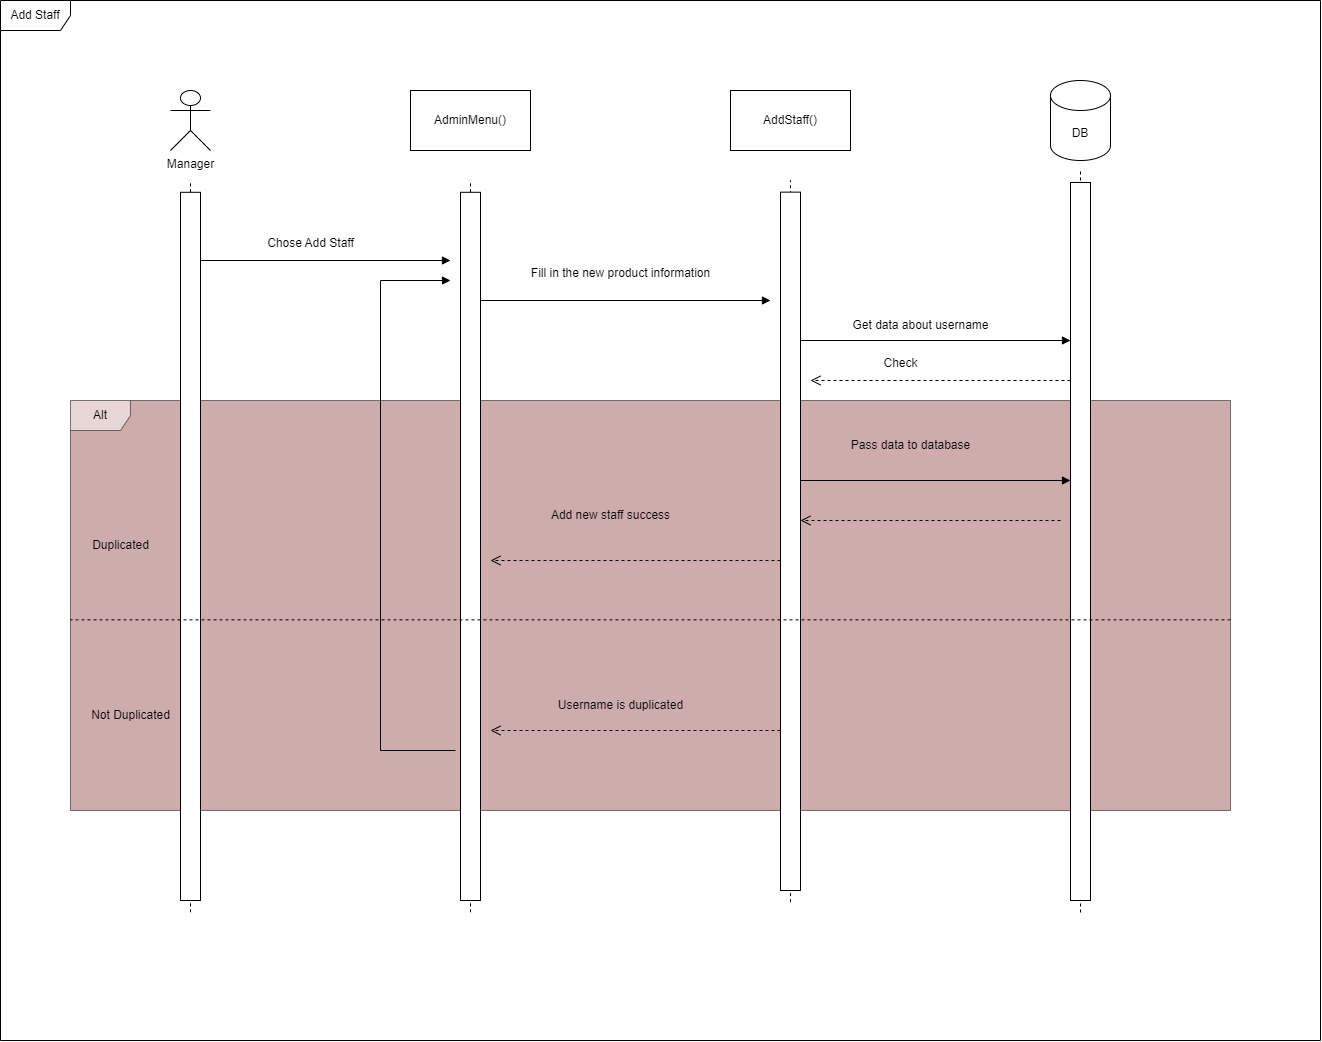

The diagram above was exported from draw.io. Its source (the exported page's mxGraphModel, read from the mxfile embedded in the PNG):
<mxGraphModel dx="950" dy="315" grid="1" gridSize="10" guides="0" tooltips="1" connect="0" arrows="0" fold="1" page="0" pageScale="1" pageWidth="827" pageHeight="1169" math="0" shadow="0">
  <root>
    <mxCell id="0" />
    <mxCell id="1" parent="0" />
    <mxCell id="IGMmWlOQ2cR02F5U2A59-365" value="Alt" style="shape=umlFrame;whiteSpace=wrap;html=1;pointerEvents=0;swimlaneFillColor=#a05a5a;opacity=50;" vertex="1" parent="1">
      <mxGeometry x="1180" y="1300" width="1160" height="410" as="geometry" />
    </mxCell>
    <mxCell id="IGMmWlOQ2cR02F5U2A59-336" value="" style="html=1;verticalAlign=bottom;endArrow=block;curved=0;rounded=0;" edge="1" parent="1">
      <mxGeometry relative="1" as="geometry">
        <mxPoint x="1310" y="1160" as="sourcePoint" />
        <mxPoint x="1560" y="1160" as="targetPoint" />
      </mxGeometry>
    </mxCell>
    <mxCell id="IGMmWlOQ2cR02F5U2A59-337" value="" style="html=1;verticalAlign=bottom;endArrow=open;dashed=1;endSize=8;curved=0;rounded=0;" edge="1" parent="1">
      <mxGeometry relative="1" as="geometry">
        <mxPoint x="1910" y="1420" as="targetPoint" />
        <mxPoint x="2170" y="1420" as="sourcePoint" />
      </mxGeometry>
    </mxCell>
    <mxCell id="IGMmWlOQ2cR02F5U2A59-338" value="" style="group" vertex="1" connectable="0" parent="1">
      <mxGeometry x="1290" y="1080" width="20" height="720" as="geometry" />
    </mxCell>
    <mxCell id="IGMmWlOQ2cR02F5U2A59-339" value="" style="endArrow=none;dashed=1;html=1;rounded=0;" edge="1" parent="IGMmWlOQ2cR02F5U2A59-338">
      <mxGeometry width="50" height="50" relative="1" as="geometry">
        <mxPoint x="10" y="731.8032786885248" as="sourcePoint" />
        <mxPoint x="10" as="targetPoint" />
      </mxGeometry>
    </mxCell>
    <mxCell id="IGMmWlOQ2cR02F5U2A59-340" value="" style="rounded=0;whiteSpace=wrap;html=1;" vertex="1" parent="IGMmWlOQ2cR02F5U2A59-338">
      <mxGeometry y="11.80327868852459" width="20" height="708.1967213114755" as="geometry" />
    </mxCell>
    <mxCell id="IGMmWlOQ2cR02F5U2A59-341" value="Manager" style="shape=umlActor;verticalLabelPosition=bottom;verticalAlign=top;html=1;outlineConnect=0;" vertex="1" parent="1">
      <mxGeometry x="1280" y="990" width="40" height="60" as="geometry" />
    </mxCell>
    <mxCell id="IGMmWlOQ2cR02F5U2A59-342" value="Add Staff" style="shape=umlFrame;whiteSpace=wrap;html=1;pointerEvents=0;width=70;height=30;" vertex="1" parent="1">
      <mxGeometry x="1110" y="900" width="1320" height="1040" as="geometry" />
    </mxCell>
    <mxCell id="IGMmWlOQ2cR02F5U2A59-344" value="AdminMenu()" style="rounded=0;whiteSpace=wrap;html=1;" vertex="1" parent="1">
      <mxGeometry x="1520" y="990" width="120" height="60" as="geometry" />
    </mxCell>
    <mxCell id="IGMmWlOQ2cR02F5U2A59-345" value="" style="group" vertex="1" connectable="0" parent="1">
      <mxGeometry x="1570" y="1080" width="20" height="720" as="geometry" />
    </mxCell>
    <mxCell id="IGMmWlOQ2cR02F5U2A59-346" value="" style="endArrow=none;dashed=1;html=1;rounded=0;" edge="1" parent="IGMmWlOQ2cR02F5U2A59-345">
      <mxGeometry width="50" height="50" relative="1" as="geometry">
        <mxPoint x="10" y="731.8032786885245" as="sourcePoint" />
        <mxPoint x="10" as="targetPoint" />
      </mxGeometry>
    </mxCell>
    <mxCell id="IGMmWlOQ2cR02F5U2A59-347" value="" style="rounded=0;whiteSpace=wrap;html=1;" vertex="1" parent="IGMmWlOQ2cR02F5U2A59-345">
      <mxGeometry y="11.80327868852459" width="20" height="708.1967213114752" as="geometry" />
    </mxCell>
    <mxCell id="IGMmWlOQ2cR02F5U2A59-348" value="Chose Add Staff" style="text;html=1;align=center;verticalAlign=middle;resizable=0;points=[];autosize=1;strokeColor=none;fillColor=none;" vertex="1" parent="1">
      <mxGeometry x="1350" y="1128" width="140" height="30" as="geometry" />
    </mxCell>
    <mxCell id="IGMmWlOQ2cR02F5U2A59-349" value="AddStaff()" style="rounded=0;whiteSpace=wrap;html=1;" vertex="1" parent="1">
      <mxGeometry x="1840" y="990" width="120" height="60" as="geometry" />
    </mxCell>
    <mxCell id="IGMmWlOQ2cR02F5U2A59-350" value="" style="group" vertex="1" connectable="0" parent="1">
      <mxGeometry x="1890" y="1080" width="20" height="710" as="geometry" />
    </mxCell>
    <mxCell id="IGMmWlOQ2cR02F5U2A59-351" value="" style="endArrow=none;dashed=1;html=1;rounded=0;" edge="1" parent="IGMmWlOQ2cR02F5U2A59-350">
      <mxGeometry width="50" height="50" relative="1" as="geometry">
        <mxPoint x="10" y="721.6393442622951" as="sourcePoint" />
        <mxPoint x="10" as="targetPoint" />
      </mxGeometry>
    </mxCell>
    <mxCell id="IGMmWlOQ2cR02F5U2A59-352" value="" style="rounded=0;whiteSpace=wrap;html=1;" vertex="1" parent="IGMmWlOQ2cR02F5U2A59-350">
      <mxGeometry y="11.639344262295083" width="20" height="698.3606557377049" as="geometry" />
    </mxCell>
    <mxCell id="IGMmWlOQ2cR02F5U2A59-353" value="" style="html=1;verticalAlign=bottom;endArrow=block;curved=0;rounded=0;" edge="1" parent="1">
      <mxGeometry relative="1" as="geometry">
        <mxPoint x="1590" y="1200" as="sourcePoint" />
        <mxPoint x="1880" y="1200" as="targetPoint" />
      </mxGeometry>
    </mxCell>
    <mxCell id="IGMmWlOQ2cR02F5U2A59-354" value="Fill in the new product information" style="text;html=1;align=center;verticalAlign=middle;resizable=0;points=[];autosize=1;strokeColor=none;fillColor=none;" vertex="1" parent="1">
      <mxGeometry x="1630" y="1158" width="200" height="30" as="geometry" />
    </mxCell>
    <mxCell id="IGMmWlOQ2cR02F5U2A59-355" value="DB" style="shape=cylinder3;whiteSpace=wrap;html=1;boundedLbl=1;backgroundOutline=1;size=15;" vertex="1" parent="1">
      <mxGeometry x="2160" y="980" width="60" height="80" as="geometry" />
    </mxCell>
    <mxCell id="IGMmWlOQ2cR02F5U2A59-356" value="" style="group" vertex="1" connectable="0" parent="1">
      <mxGeometry x="2180" y="1070" width="20" height="730" as="geometry" />
    </mxCell>
    <mxCell id="IGMmWlOQ2cR02F5U2A59-357" value="" style="endArrow=none;dashed=1;html=1;rounded=0;" edge="1" parent="IGMmWlOQ2cR02F5U2A59-356">
      <mxGeometry width="50" height="50" relative="1" as="geometry">
        <mxPoint x="10" y="741.9672131147544" as="sourcePoint" />
        <mxPoint x="10" as="targetPoint" />
      </mxGeometry>
    </mxCell>
    <mxCell id="IGMmWlOQ2cR02F5U2A59-358" value="" style="rounded=0;whiteSpace=wrap;html=1;" vertex="1" parent="IGMmWlOQ2cR02F5U2A59-356">
      <mxGeometry y="11.9672131147541" width="20" height="718.0327868852461" as="geometry" />
    </mxCell>
    <mxCell id="IGMmWlOQ2cR02F5U2A59-359" value="" style="html=1;verticalAlign=bottom;endArrow=block;curved=0;rounded=0;" edge="1" parent="1">
      <mxGeometry relative="1" as="geometry">
        <mxPoint x="1910" y="1380" as="sourcePoint" />
        <mxPoint x="2180" y="1380" as="targetPoint" />
      </mxGeometry>
    </mxCell>
    <mxCell id="IGMmWlOQ2cR02F5U2A59-360" value="Pass data to database" style="text;html=1;align=center;verticalAlign=middle;resizable=0;points=[];autosize=1;strokeColor=none;fillColor=none;" vertex="1" parent="1">
      <mxGeometry x="1950" y="1330" width="140" height="30" as="geometry" />
    </mxCell>
    <mxCell id="IGMmWlOQ2cR02F5U2A59-361" value="" style="html=1;verticalAlign=bottom;endArrow=open;dashed=1;endSize=8;curved=0;rounded=0;" edge="1" parent="1">
      <mxGeometry relative="1" as="geometry">
        <mxPoint x="1600" y="1460" as="targetPoint" />
        <mxPoint x="1890" y="1460" as="sourcePoint" />
      </mxGeometry>
    </mxCell>
    <mxCell id="IGMmWlOQ2cR02F5U2A59-362" value="Add new staff success" style="text;html=1;align=center;verticalAlign=middle;resizable=0;points=[];autosize=1;strokeColor=none;fillColor=none;" vertex="1" parent="1">
      <mxGeometry x="1650" y="1400" width="140" height="30" as="geometry" />
    </mxCell>
    <mxCell id="IGMmWlOQ2cR02F5U2A59-363" value="" style="html=1;verticalAlign=bottom;endArrow=block;curved=0;rounded=0;" edge="1" parent="1">
      <mxGeometry relative="1" as="geometry">
        <mxPoint x="1910" y="1240" as="sourcePoint" />
        <mxPoint x="2180" y="1240" as="targetPoint" />
      </mxGeometry>
    </mxCell>
    <mxCell id="IGMmWlOQ2cR02F5U2A59-364" value="Get data about username" style="text;html=1;align=center;verticalAlign=middle;resizable=0;points=[];autosize=1;strokeColor=none;fillColor=none;" vertex="1" parent="1">
      <mxGeometry x="1950" y="1210" width="160" height="30" as="geometry" />
    </mxCell>
    <mxCell id="IGMmWlOQ2cR02F5U2A59-366" value="" style="endArrow=none;dashed=1;html=1;rounded=0;entryX=0;entryY=0.535;entryDx=0;entryDy=0;entryPerimeter=0;exitX=1;exitY=0.535;exitDx=0;exitDy=0;exitPerimeter=0;" edge="1" parent="1" source="IGMmWlOQ2cR02F5U2A59-365" target="IGMmWlOQ2cR02F5U2A59-365">
      <mxGeometry width="50" height="50" relative="1" as="geometry">
        <mxPoint x="1690" y="1640" as="sourcePoint" />
        <mxPoint x="1740" y="1590" as="targetPoint" />
      </mxGeometry>
    </mxCell>
    <mxCell id="IGMmWlOQ2cR02F5U2A59-367" value="Duplicated" style="text;html=1;align=center;verticalAlign=middle;resizable=0;points=[];autosize=1;strokeColor=none;fillColor=none;" vertex="1" parent="1">
      <mxGeometry x="1190" y="1430" width="80" height="30" as="geometry" />
    </mxCell>
    <mxCell id="IGMmWlOQ2cR02F5U2A59-368" value="Not Duplicated" style="text;html=1;align=center;verticalAlign=middle;resizable=0;points=[];autosize=1;strokeColor=none;fillColor=none;" vertex="1" parent="1">
      <mxGeometry x="1190" y="1600" width="100" height="30" as="geometry" />
    </mxCell>
    <mxCell id="IGMmWlOQ2cR02F5U2A59-369" value="" style="html=1;verticalAlign=bottom;endArrow=open;dashed=1;endSize=8;curved=0;rounded=0;" edge="1" parent="1">
      <mxGeometry relative="1" as="geometry">
        <mxPoint x="1920" y="1280" as="targetPoint" />
        <mxPoint x="2180" y="1280" as="sourcePoint" />
      </mxGeometry>
    </mxCell>
    <mxCell id="IGMmWlOQ2cR02F5U2A59-370" value="Check" style="text;html=1;align=center;verticalAlign=middle;resizable=0;points=[];autosize=1;strokeColor=none;fillColor=none;" vertex="1" parent="1">
      <mxGeometry x="1980" y="1248" width="60" height="30" as="geometry" />
    </mxCell>
    <mxCell id="IGMmWlOQ2cR02F5U2A59-372" value="" style="html=1;verticalAlign=bottom;endArrow=open;dashed=1;endSize=8;curved=0;rounded=0;" edge="1" parent="1">
      <mxGeometry relative="1" as="geometry">
        <mxPoint x="1600" y="1630" as="targetPoint" />
        <mxPoint x="1890" y="1630" as="sourcePoint" />
      </mxGeometry>
    </mxCell>
    <mxCell id="IGMmWlOQ2cR02F5U2A59-373" value="Username is duplicated" style="text;html=1;align=center;verticalAlign=middle;resizable=0;points=[];autosize=1;strokeColor=none;fillColor=none;" vertex="1" parent="1">
      <mxGeometry x="1655" y="1590" width="150" height="30" as="geometry" />
    </mxCell>
    <mxCell id="IGMmWlOQ2cR02F5U2A59-379" value="" style="html=1;align=left;spacingLeft=2;endArrow=block;rounded=0;edgeStyle=orthogonalEdgeStyle;curved=0;rounded=0;" edge="1" parent="1">
      <mxGeometry relative="1" as="geometry">
        <mxPoint x="1565" y="1650" as="sourcePoint" />
        <Array as="points">
          <mxPoint x="1490" y="1650" />
          <mxPoint x="1490" y="1180" />
          <mxPoint x="1560" y="1180" />
        </Array>
        <mxPoint x="1560" y="1180" as="targetPoint" />
      </mxGeometry>
    </mxCell>
  </root>
</mxGraphModel>